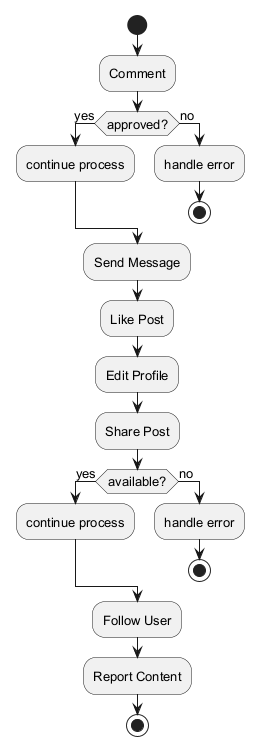

The diagram above was rendered by PlantUML. Its source (embedded in the PNG):
@startuml
skinparam monochrome true
skinparam defaultFontSize 13
start
:Comment;
if (approved?) then (yes)
:continue process;
else (no)
:handle error;
stop
endif
:Send Message;
:Like Post;
:Edit Profile;
:Share Post;
if (available?) then (yes)
:continue process;
else (no)
:handle error;
stop
endif
:Follow User;
:Report Content;
stop
@enduml